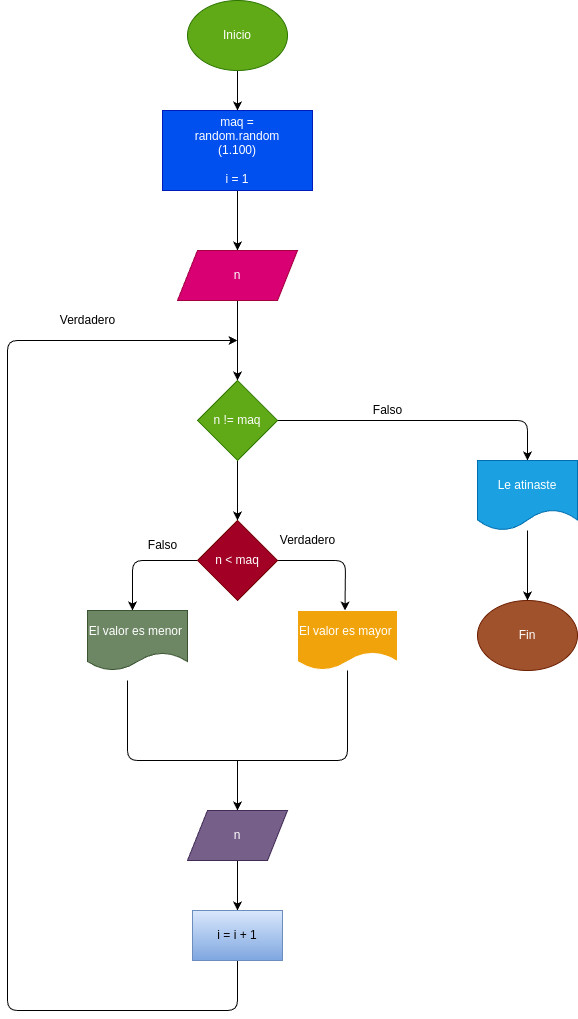

The diagram above was exported from draw.io. Its source (the exported page's mxGraphModel, read from the mxfile embedded in the PNG):
<mxGraphModel dx="576" dy="461" grid="1" gridSize="10" guides="1" tooltips="1" connect="1" arrows="1" fold="1" page="1" pageScale="1" pageWidth="827" pageHeight="1169" math="0" shadow="0">
  <root>
    <mxCell id="0" />
    <mxCell id="1" parent="0" />
    <mxCell id="5" style="edgeStyle=none;html=1;" edge="1" parent="1" source="2" target="4">
      <mxGeometry relative="1" as="geometry" />
    </mxCell>
    <mxCell id="2" value="Inicio" style="ellipse;whiteSpace=wrap;html=1;fillColor=#60a917;fontColor=#ffffff;strokeColor=#2D7600;" vertex="1" parent="1">
      <mxGeometry x="330" y="40" width="100" height="70" as="geometry" />
    </mxCell>
    <mxCell id="7" style="edgeStyle=none;html=1;entryX=0.5;entryY=0;entryDx=0;entryDy=0;" edge="1" parent="1" source="4" target="6">
      <mxGeometry relative="1" as="geometry" />
    </mxCell>
    <mxCell id="4" value="maq =&lt;br&gt;random.random&lt;br&gt;(1.100)&lt;br&gt;&lt;br&gt;i = 1" style="rounded=0;whiteSpace=wrap;html=1;fillColor=#0050ef;fontColor=#ffffff;strokeColor=#001DBC;" vertex="1" parent="1">
      <mxGeometry x="305" y="150" width="150" height="80" as="geometry" />
    </mxCell>
    <mxCell id="9" style="edgeStyle=none;html=1;entryX=0.5;entryY=0;entryDx=0;entryDy=0;" edge="1" parent="1" source="6" target="8">
      <mxGeometry relative="1" as="geometry" />
    </mxCell>
    <mxCell id="6" value="n" style="shape=parallelogram;perimeter=parallelogramPerimeter;whiteSpace=wrap;html=1;fixedSize=1;fillColor=#d80073;fontColor=#ffffff;strokeColor=#A50040;" vertex="1" parent="1">
      <mxGeometry x="320" y="290" width="120" height="50" as="geometry" />
    </mxCell>
    <mxCell id="11" style="edgeStyle=none;html=1;entryX=0.5;entryY=0;entryDx=0;entryDy=0;" edge="1" parent="1" source="8" target="10">
      <mxGeometry relative="1" as="geometry" />
    </mxCell>
    <mxCell id="13" style="edgeStyle=none;html=1;entryX=0.5;entryY=0;entryDx=0;entryDy=0;" edge="1" parent="1" source="8" target="12">
      <mxGeometry relative="1" as="geometry">
        <Array as="points">
          <mxPoint x="670" y="460" />
        </Array>
      </mxGeometry>
    </mxCell>
    <mxCell id="8" value="n != maq" style="rhombus;whiteSpace=wrap;html=1;fillColor=#60a917;fontColor=#ffffff;strokeColor=#2D7600;" vertex="1" parent="1">
      <mxGeometry x="340" y="420" width="80" height="80" as="geometry" />
    </mxCell>
    <mxCell id="21" style="edgeStyle=none;html=1;entryX=0.5;entryY=0;entryDx=0;entryDy=0;" edge="1" parent="1" source="10">
      <mxGeometry relative="1" as="geometry">
        <mxPoint x="487.5" y="650" as="targetPoint" />
        <Array as="points">
          <mxPoint x="488" y="600" />
        </Array>
      </mxGeometry>
    </mxCell>
    <mxCell id="22" style="edgeStyle=none;html=1;entryX=0.5;entryY=0;entryDx=0;entryDy=0;" edge="1" parent="1" source="10">
      <mxGeometry relative="1" as="geometry">
        <mxPoint x="275" y="650" as="targetPoint" />
        <Array as="points">
          <mxPoint x="275" y="600" />
        </Array>
      </mxGeometry>
    </mxCell>
    <mxCell id="10" value="n &amp;lt; maq" style="rhombus;whiteSpace=wrap;html=1;fillColor=#a20025;fontColor=#ffffff;strokeColor=#6F0000;" vertex="1" parent="1">
      <mxGeometry x="340" y="560" width="80" height="80" as="geometry" />
    </mxCell>
    <mxCell id="16" style="edgeStyle=none;html=1;entryX=0.5;entryY=0;entryDx=0;entryDy=0;" edge="1" parent="1" source="12" target="15">
      <mxGeometry relative="1" as="geometry" />
    </mxCell>
    <mxCell id="12" value="Le atinaste" style="shape=document;whiteSpace=wrap;html=1;boundedLbl=1;fillColor=#1ba1e2;fontColor=#ffffff;strokeColor=#006EAF;" vertex="1" parent="1">
      <mxGeometry x="620" y="500" width="100" height="70" as="geometry" />
    </mxCell>
    <mxCell id="14" value="Falso" style="text;html=1;align=center;verticalAlign=middle;resizable=0;points=[];autosize=1;strokeColor=none;fillColor=none;" vertex="1" parent="1">
      <mxGeometry x="505" y="435" width="50" height="30" as="geometry" />
    </mxCell>
    <mxCell id="15" value="Fin" style="ellipse;whiteSpace=wrap;html=1;fillColor=#a0522d;fontColor=#ffffff;strokeColor=#6D1F00;" vertex="1" parent="1">
      <mxGeometry x="620" y="640" width="100" height="70" as="geometry" />
    </mxCell>
    <mxCell id="29" style="edgeStyle=none;html=1;entryX=0.5;entryY=0;entryDx=0;entryDy=0;" edge="1" parent="1" source="23" target="28">
      <mxGeometry relative="1" as="geometry" />
    </mxCell>
    <mxCell id="23" value="n" style="shape=parallelogram;perimeter=parallelogramPerimeter;whiteSpace=wrap;html=1;fixedSize=1;fillColor=#76608a;fontColor=#ffffff;strokeColor=#432D57;" vertex="1" parent="1">
      <mxGeometry x="330" y="850" width="100" height="50" as="geometry" />
    </mxCell>
    <mxCell id="24" value="El valor es menor&amp;nbsp;" style="shape=document;whiteSpace=wrap;html=1;boundedLbl=1;fillColor=#6d8764;fontColor=#ffffff;strokeColor=#3A5431;" vertex="1" parent="1">
      <mxGeometry x="230" y="650" width="100" height="60" as="geometry" />
    </mxCell>
    <mxCell id="25" value="&lt;font color=&quot;#ffffff&quot;&gt;El valor es mayor&amp;nbsp;&lt;/font&gt;" style="shape=document;whiteSpace=wrap;html=1;boundedLbl=1;fillColor=#f0a30a;fontColor=#000000;strokeColor=#FFFFFF;" vertex="1" parent="1">
      <mxGeometry x="440" y="650" width="100" height="60" as="geometry" />
    </mxCell>
    <mxCell id="26" value="" style="endArrow=none;html=1;" edge="1" parent="1" target="25">
      <mxGeometry width="50" height="50" relative="1" as="geometry">
        <mxPoint x="270" y="720" as="sourcePoint" />
        <mxPoint x="420" y="780" as="targetPoint" />
        <Array as="points">
          <mxPoint x="270" y="800" />
          <mxPoint x="390" y="800" />
          <mxPoint x="490" y="800" />
        </Array>
      </mxGeometry>
    </mxCell>
    <mxCell id="27" value="" style="endArrow=classic;html=1;entryX=0.5;entryY=0;entryDx=0;entryDy=0;" edge="1" parent="1" target="23">
      <mxGeometry width="50" height="50" relative="1" as="geometry">
        <mxPoint x="380" y="800" as="sourcePoint" />
        <mxPoint x="410" y="810" as="targetPoint" />
      </mxGeometry>
    </mxCell>
    <mxCell id="30" style="edgeStyle=none;html=1;" edge="1" parent="1" source="28">
      <mxGeometry relative="1" as="geometry">
        <mxPoint x="380" y="380" as="targetPoint" />
        <Array as="points">
          <mxPoint x="380" y="1050" />
          <mxPoint x="150" y="1050" />
          <mxPoint x="150" y="680" />
          <mxPoint x="150" y="380" />
        </Array>
      </mxGeometry>
    </mxCell>
    <mxCell id="28" value="i = i + 1" style="rounded=0;whiteSpace=wrap;html=1;fillColor=#dae8fc;gradientColor=#7ea6e0;strokeColor=#6c8ebf;" vertex="1" parent="1">
      <mxGeometry x="335" y="950" width="90" height="50" as="geometry" />
    </mxCell>
    <mxCell id="31" value="Verdadero" style="text;html=1;align=center;verticalAlign=middle;resizable=0;points=[];autosize=1;strokeColor=none;fillColor=none;" vertex="1" parent="1">
      <mxGeometry x="410" y="565" width="80" height="30" as="geometry" />
    </mxCell>
    <mxCell id="32" value="Falso" style="text;html=1;align=center;verticalAlign=middle;resizable=0;points=[];autosize=1;strokeColor=none;fillColor=none;" vertex="1" parent="1">
      <mxGeometry x="280" y="570" width="50" height="30" as="geometry" />
    </mxCell>
    <mxCell id="33" value="Verdadero" style="text;html=1;align=center;verticalAlign=middle;resizable=0;points=[];autosize=1;strokeColor=none;fillColor=none;" vertex="1" parent="1">
      <mxGeometry x="190" y="345" width="80" height="30" as="geometry" />
    </mxCell>
  </root>
</mxGraphModel>